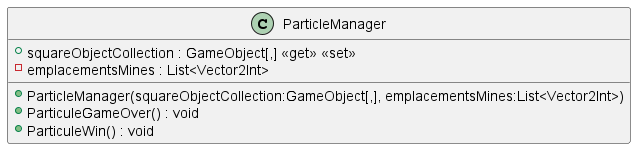

The diagram above was rendered by PlantUML. Its source (embedded in the PNG):
@startuml
class ParticleManager {
    + squareObjectCollection : GameObject[,] <<get>> <<set>>
    - emplacementsMines : List<Vector2Int>
    + ParticleManager(squareObjectCollection:GameObject[,], emplacementsMines:List<Vector2Int>)
    + ParticuleGameOver() : void
    + ParticuleWin() : void
}
@enduml